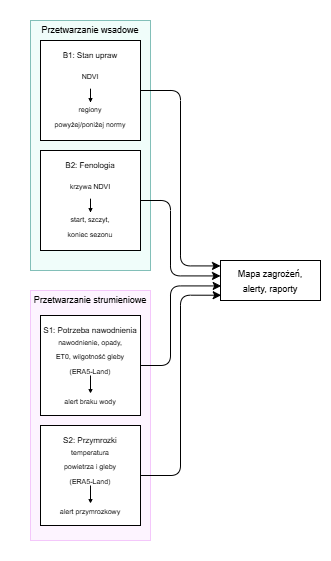

The diagram above was exported from draw.io. Its source (the exported page's mxGraphModel, read from the mxfile embedded in the PNG):
<mxGraphModel dx="1321" dy="793" grid="1" gridSize="10" guides="1" tooltips="1" connect="1" arrows="1" fold="1" page="1" pageScale="1" pageWidth="827" pageHeight="1169" math="0" shadow="0">
  <root>
    <mxCell id="0" />
    <mxCell id="1" parent="0" />
    <mxCell id="wcxJBwGv6_0_V3R2UdzV-52" parent="1" style="rounded=0;whiteSpace=wrap;html=1;strokeColor=none;movable=0;resizable=0;rotatable=0;deletable=0;editable=0;locked=1;connectable=0;" value="" vertex="1">
      <mxGeometry height="560" width="330" x="270" y="40" as="geometry" />
    </mxCell>
    <mxCell id="wcxJBwGv6_0_V3R2UdzV-7" connectable="0" parent="1" style="group;verticalAlign=middle;labelPosition=center;verticalLabelPosition=top;align=center;spacing=0;" value="" vertex="1">
      <mxGeometry height="250" width="120" x="300" y="330" as="geometry" />
    </mxCell>
    <mxCell id="wcxJBwGv6_0_V3R2UdzV-6" parent="wcxJBwGv6_0_V3R2UdzV-7" style="rounded=0;whiteSpace=wrap;html=1;fillColor=#FDF4FF;strokeColor=light-dark(#f4c7fb, #ededed);labelPosition=center;verticalLabelPosition=middle;align=center;verticalAlign=top;spacing=0;spacingTop=-3;" value="&lt;font style=&quot;font-size: 9px;&quot;&gt;Przetwarzanie strumieniowe&lt;/font&gt;" vertex="1">
      <mxGeometry height="250" width="120" as="geometry" />
    </mxCell>
    <mxCell id="wcxJBwGv6_0_V3R2UdzV-35" connectable="0" parent="wcxJBwGv6_0_V3R2UdzV-7" style="group" value="" vertex="1">
      <mxGeometry height="100" width="100" x="10" y="25" as="geometry" />
    </mxCell>
    <mxCell id="wcxJBwGv6_0_V3R2UdzV-36" parent="wcxJBwGv6_0_V3R2UdzV-35" style="rounded=0;whiteSpace=wrap;html=1;align=center;verticalAlign=top;" value="&lt;font style=&quot;font-size: 8px;&quot;&gt;S1: Potrzeba nawodnienia&lt;br&gt;&lt;/font&gt;" vertex="1">
      <mxGeometry height="100" width="100" as="geometry" />
    </mxCell>
    <mxCell id="wcxJBwGv6_0_V3R2UdzV-37" parent="wcxJBwGv6_0_V3R2UdzV-35" style="rounded=0;whiteSpace=wrap;html=1;strokeColor=none;" value="&lt;span style=&quot;font-size: 7px;&quot;&gt;nawodnienie, opady, ET0, wilgotność gleby&lt;br&gt;(ERA5-Land)&lt;/span&gt;" vertex="1">
      <mxGeometry height="40" width="80" x="10" y="20" as="geometry" />
    </mxCell>
    <mxCell id="wcxJBwGv6_0_V3R2UdzV-38" parent="wcxJBwGv6_0_V3R2UdzV-35" style="rounded=0;whiteSpace=wrap;html=1;strokeColor=none;" value="&lt;span style=&quot;font-size: 7px;&quot;&gt;alert braku wody&lt;/span&gt;" vertex="1">
      <mxGeometry height="10" width="80" x="10" y="80" as="geometry" />
    </mxCell>
    <mxCell id="wcxJBwGv6_0_V3R2UdzV-39" edge="1" parent="wcxJBwGv6_0_V3R2UdzV-35" source="wcxJBwGv6_0_V3R2UdzV-37" style="edgeStyle=orthogonalEdgeStyle;shape=connector;curved=1;rounded=1;curveGeometry=1;orthogonalLoop=1;jettySize=auto;html=1;exitX=0.5;exitY=1;exitDx=0;exitDy=0;strokeColor=default;align=center;verticalAlign=middle;fontFamily=Helvetica;fontSize=11;fontColor=default;labelBackgroundColor=default;endArrow=classic;startSize=0;endSize=2;strokeWidth=1;targetPerimeterSpacing=2;fixedPointSpacing=1;sourcePerimeterSpacing=0;" target="wcxJBwGv6_0_V3R2UdzV-38">
      <mxGeometry relative="1" x="0.2915" as="geometry" />
    </mxCell>
    <mxCell id="wcxJBwGv6_0_V3R2UdzV-41" connectable="0" parent="wcxJBwGv6_0_V3R2UdzV-7" style="group" value="" vertex="1">
      <mxGeometry height="100" width="100" x="10" y="135" as="geometry" />
    </mxCell>
    <mxCell id="wcxJBwGv6_0_V3R2UdzV-42" parent="wcxJBwGv6_0_V3R2UdzV-41" style="rounded=0;whiteSpace=wrap;html=1;align=center;verticalAlign=top;" value="&lt;font style=&quot;font-size: 8px;&quot;&gt;S2: Przymrozki&lt;br&gt;&lt;/font&gt;" vertex="1">
      <mxGeometry height="100" width="100" as="geometry" />
    </mxCell>
    <mxCell id="wcxJBwGv6_0_V3R2UdzV-43" parent="wcxJBwGv6_0_V3R2UdzV-41" style="rounded=0;whiteSpace=wrap;html=1;strokeColor=none;" value="&lt;span style=&quot;font-size: 7px;&quot;&gt;temperatura &lt;br&gt;powietrza i gleby&lt;br&gt;(ERA5-Land)&lt;/span&gt;" vertex="1">
      <mxGeometry height="40" width="80" x="10" y="20" as="geometry" />
    </mxCell>
    <mxCell id="wcxJBwGv6_0_V3R2UdzV-44" parent="wcxJBwGv6_0_V3R2UdzV-41" style="rounded=0;whiteSpace=wrap;html=1;strokeColor=none;" value="&lt;span style=&quot;font-size: 7px;&quot;&gt;alert przymrozkowy&lt;/span&gt;" vertex="1">
      <mxGeometry height="10" width="80" x="10" y="80" as="geometry" />
    </mxCell>
    <mxCell id="wcxJBwGv6_0_V3R2UdzV-45" edge="1" parent="wcxJBwGv6_0_V3R2UdzV-41" source="wcxJBwGv6_0_V3R2UdzV-43" style="edgeStyle=orthogonalEdgeStyle;shape=connector;curved=1;rounded=1;curveGeometry=1;orthogonalLoop=1;jettySize=auto;html=1;exitX=0.5;exitY=1;exitDx=0;exitDy=0;strokeColor=default;align=center;verticalAlign=middle;fontFamily=Helvetica;fontSize=11;fontColor=default;labelBackgroundColor=default;endArrow=classic;startSize=0;endSize=2;strokeWidth=1;targetPerimeterSpacing=2;fixedPointSpacing=1;sourcePerimeterSpacing=0;" target="wcxJBwGv6_0_V3R2UdzV-44">
      <mxGeometry relative="1" x="0.2915" as="geometry" />
    </mxCell>
    <mxCell id="wcxJBwGv6_0_V3R2UdzV-9" connectable="0" parent="1" style="group;verticalAlign=middle;labelPosition=center;verticalLabelPosition=top;align=center;spacing=0;" value="" vertex="1">
      <mxGeometry height="250" width="165" x="300" y="60" as="geometry" />
    </mxCell>
    <mxCell id="wcxJBwGv6_0_V3R2UdzV-10" parent="wcxJBwGv6_0_V3R2UdzV-9" style="rounded=0;whiteSpace=wrap;html=1;fillColor=light-dark(#f0fdfa, #1e1720);strokeColor=#82BFB8;labelPosition=center;verticalLabelPosition=middle;align=center;verticalAlign=top;spacing=0;spacingTop=-3;" value="&lt;font style=&quot;font-size: 9px;&quot;&gt;Przetwarzanie wsadowe&lt;/font&gt;" vertex="1">
      <mxGeometry height="250" width="120" as="geometry" />
    </mxCell>
    <mxCell id="wcxJBwGv6_0_V3R2UdzV-27" connectable="0" parent="wcxJBwGv6_0_V3R2UdzV-9" style="group" value="" vertex="1">
      <mxGeometry height="100" width="100" x="10" y="20" as="geometry" />
    </mxCell>
    <mxCell id="wcxJBwGv6_0_V3R2UdzV-11" parent="wcxJBwGv6_0_V3R2UdzV-27" style="rounded=0;whiteSpace=wrap;html=1;align=center;verticalAlign=top;" value="&lt;font style=&quot;font-size: 8px;&quot;&gt;B1: Stan upraw&lt;br&gt;&lt;/font&gt;" vertex="1">
      <mxGeometry height="100" width="100" as="geometry" />
    </mxCell>
    <mxCell id="wcxJBwGv6_0_V3R2UdzV-16" parent="wcxJBwGv6_0_V3R2UdzV-27" style="rounded=0;whiteSpace=wrap;html=1;strokeColor=none;" value="&lt;span style=&quot;font-size: 7px;&quot;&gt;NDVI&lt;/span&gt;" vertex="1">
      <mxGeometry height="30" width="80" x="10" y="20" as="geometry" />
    </mxCell>
    <mxCell id="wcxJBwGv6_0_V3R2UdzV-24" parent="wcxJBwGv6_0_V3R2UdzV-27" style="rounded=0;whiteSpace=wrap;html=1;strokeColor=none;" value="&lt;span style=&quot;font-size: 7px;&quot;&gt;regiony&lt;/span&gt;&lt;div&gt;&lt;span style=&quot;font-size: 7px;&quot;&gt;powyżej/poniżej normy&lt;/span&gt;&lt;/div&gt;" vertex="1">
      <mxGeometry height="30" width="80" x="10" y="60" as="geometry" />
    </mxCell>
    <mxCell id="wcxJBwGv6_0_V3R2UdzV-25" edge="1" parent="wcxJBwGv6_0_V3R2UdzV-27" source="wcxJBwGv6_0_V3R2UdzV-16" style="edgeStyle=orthogonalEdgeStyle;shape=connector;curved=1;rounded=1;curveGeometry=1;orthogonalLoop=1;jettySize=auto;html=1;exitX=0.5;exitY=1;exitDx=0;exitDy=0;strokeColor=default;align=center;verticalAlign=middle;fontFamily=Helvetica;fontSize=11;fontColor=default;labelBackgroundColor=default;endArrow=classic;startSize=2;endSize=2;strokeWidth=1;targetPerimeterSpacing=-2;fixedPointSpacing=1;" target="wcxJBwGv6_0_V3R2UdzV-24">
      <mxGeometry relative="1" as="geometry" />
    </mxCell>
    <mxCell id="wcxJBwGv6_0_V3R2UdzV-28" connectable="0" parent="wcxJBwGv6_0_V3R2UdzV-9" style="group" value="" vertex="1">
      <mxGeometry height="100" width="100" x="10" y="130" as="geometry" />
    </mxCell>
    <mxCell id="wcxJBwGv6_0_V3R2UdzV-29" parent="wcxJBwGv6_0_V3R2UdzV-28" style="rounded=0;whiteSpace=wrap;html=1;align=center;verticalAlign=top;" value="&lt;font style=&quot;font-size: 8px;&quot;&gt;B2: Fenologia&lt;br&gt;&lt;/font&gt;" vertex="1">
      <mxGeometry height="100" width="100" as="geometry" />
    </mxCell>
    <mxCell id="wcxJBwGv6_0_V3R2UdzV-30" parent="wcxJBwGv6_0_V3R2UdzV-28" style="rounded=0;whiteSpace=wrap;html=1;strokeColor=none;" value="&lt;span style=&quot;font-size: 7px;&quot;&gt;krzywa NDVI&lt;/span&gt;" vertex="1">
      <mxGeometry height="30" width="80" x="10" y="20" as="geometry" />
    </mxCell>
    <mxCell id="wcxJBwGv6_0_V3R2UdzV-31" parent="wcxJBwGv6_0_V3R2UdzV-28" style="rounded=0;whiteSpace=wrap;html=1;strokeColor=none;" value="&lt;span style=&quot;font-size: 7px;&quot;&gt;start, szczyt,&lt;br&gt;koniec sezonu&lt;/span&gt;" vertex="1">
      <mxGeometry height="30" width="80" x="10" y="60" as="geometry" />
    </mxCell>
    <mxCell id="wcxJBwGv6_0_V3R2UdzV-32" edge="1" parent="wcxJBwGv6_0_V3R2UdzV-28" source="wcxJBwGv6_0_V3R2UdzV-30" style="edgeStyle=orthogonalEdgeStyle;shape=connector;curved=1;rounded=1;curveGeometry=1;orthogonalLoop=1;jettySize=auto;html=1;exitX=0.5;exitY=1;exitDx=0;exitDy=0;strokeColor=default;align=center;verticalAlign=middle;fontFamily=Helvetica;fontSize=11;fontColor=default;labelBackgroundColor=default;endArrow=classic;startSize=2;endSize=2;targetPerimeterSpacing=-2;fixedPointSpacing=1;" target="wcxJBwGv6_0_V3R2UdzV-31">
      <mxGeometry relative="1" as="geometry" />
    </mxCell>
    <mxCell id="wcxJBwGv6_0_V3R2UdzV-47" parent="1" style="rounded=0;whiteSpace=wrap;html=1;" value="&lt;font style=&quot;font-size: 9px;&quot;&gt;Mapa zagrożeń,&lt;br&gt;alerty, raporty&lt;/font&gt;" vertex="1">
      <mxGeometry height="40" width="100" x="490" y="300" as="geometry" />
    </mxCell>
    <mxCell id="wcxJBwGv6_0_V3R2UdzV-48" edge="1" parent="1" source="wcxJBwGv6_0_V3R2UdzV-11" style="edgeStyle=orthogonalEdgeStyle;shape=connector;rounded=1;orthogonalLoop=1;jettySize=auto;html=1;entryX=0;entryY=0.136;entryDx=0;entryDy=0;strokeColor=default;align=center;verticalAlign=middle;fontFamily=Helvetica;fontSize=11;fontColor=default;labelBackgroundColor=default;endArrow=classic;entryPerimeter=0;" target="wcxJBwGv6_0_V3R2UdzV-47">
      <mxGeometry relative="1" x="0.0254" as="geometry" />
    </mxCell>
    <mxCell id="wcxJBwGv6_0_V3R2UdzV-49" edge="1" parent="1" source="wcxJBwGv6_0_V3R2UdzV-29" style="edgeStyle=orthogonalEdgeStyle;shape=connector;rounded=1;orthogonalLoop=1;jettySize=auto;html=1;entryX=0;entryY=0.386;entryDx=0;entryDy=0;entryPerimeter=0;strokeColor=default;align=center;verticalAlign=middle;fontFamily=Helvetica;fontSize=11;fontColor=default;labelBackgroundColor=default;endArrow=classic;" target="wcxJBwGv6_0_V3R2UdzV-47">
      <mxGeometry relative="1" as="geometry">
        <Array as="points">
          <mxPoint x="440" y="240" />
          <mxPoint x="440" y="315.4" />
        </Array>
      </mxGeometry>
    </mxCell>
    <mxCell id="wcxJBwGv6_0_V3R2UdzV-50" edge="1" parent="1" source="wcxJBwGv6_0_V3R2UdzV-36" style="edgeStyle=orthogonalEdgeStyle;shape=connector;rounded=1;orthogonalLoop=1;jettySize=auto;html=1;entryX=0.007;entryY=0.636;entryDx=0;entryDy=0;entryPerimeter=0;strokeColor=default;align=center;verticalAlign=middle;fontFamily=Helvetica;fontSize=11;fontColor=default;labelBackgroundColor=default;endArrow=classic;" target="wcxJBwGv6_0_V3R2UdzV-47">
      <mxGeometry relative="1" as="geometry">
        <Array as="points">
          <mxPoint x="440" y="405" />
          <mxPoint x="440" y="325.4" />
        </Array>
      </mxGeometry>
    </mxCell>
    <mxCell id="wcxJBwGv6_0_V3R2UdzV-51" edge="1" parent="1" source="wcxJBwGv6_0_V3R2UdzV-42" style="edgeStyle=orthogonalEdgeStyle;shape=connector;rounded=1;orthogonalLoop=1;jettySize=auto;html=1;entryX=0.007;entryY=0.868;entryDx=0;entryDy=0;entryPerimeter=0;strokeColor=default;align=center;verticalAlign=middle;fontFamily=Helvetica;fontSize=11;fontColor=default;labelBackgroundColor=default;endArrow=classic;" target="wcxJBwGv6_0_V3R2UdzV-47">
      <mxGeometry relative="1" x="-0.0115" as="geometry" />
    </mxCell>
  </root>
</mxGraphModel>